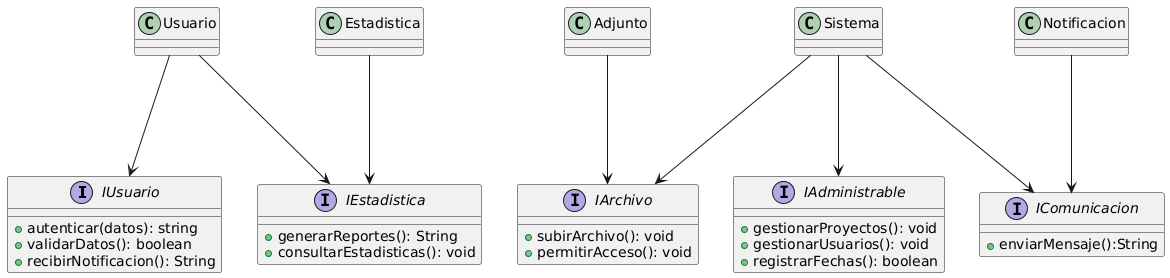

The diagram above was rendered by PlantUML. Its source (embedded in the PNG):
@startuml
interface IUsuario {
        +autenticar(datos): string
        +validarDatos(): boolean 
        +recibirNotificacion(): String
}

interface IAdministrable{
        +gestionarProyectos(): void
        +gestionarUsuarios(): void
        +registrarFechas(): boolean
}

interface IComunicacion {
        +enviarMensaje():String

        
}

interface IArchivo {
        +subirArchivo(): void
        +permitirAcceso(): void

        }

interface IEstadistica {
        +generarReportes(): String
        +consultarEstadisticas(): void
}

Usuario ===> IUsuario 
Usuario===> IEstadistica
Sistema ===> IAdministrable
Sistema ===> IComunicacion
Sistema ===> IArchivo
Notificacion ===> IComunicacion
Adjunto ===> IArchivo
Estadistica ===> IEstadistica
@enduml